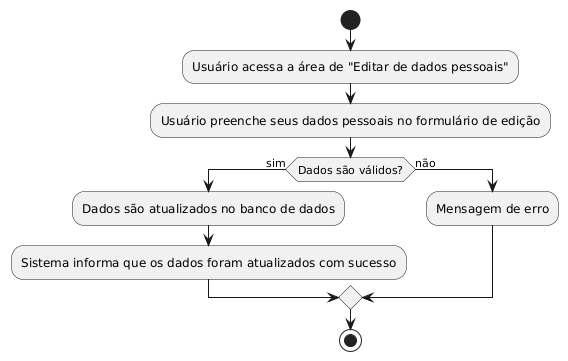

The diagram above was rendered by PlantUML. Its source (embedded in the PNG):
@startuml
start
:Usuário acessa a área de "Editar de dados pessoais";
:Usuário preenche seus dados pessoais no formulário de edição;

if(Dados são válidos?) then (sim)
:Dados são atualizados no banco de dados;
:Sistema informa que os dados foram atualizados com sucesso;
else (não)
:Mensagem de erro;
endif
stop
@enduml